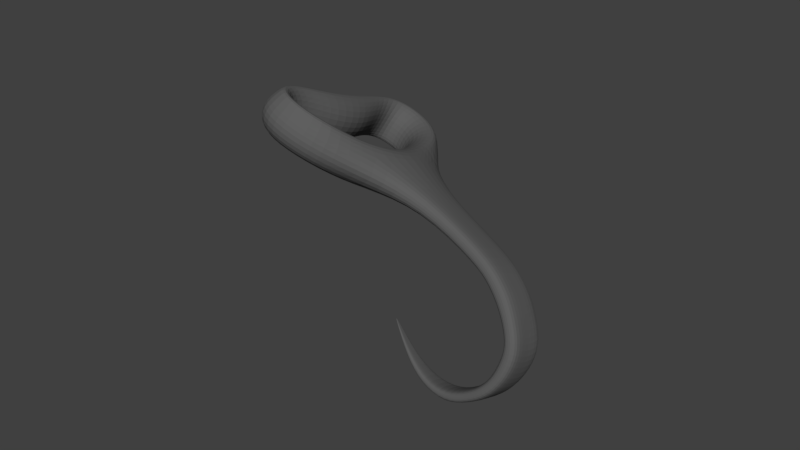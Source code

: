# Source: ClimbingHook.blend  (saved by Blender 2.78.0; exported with 4.5.12 LTS)
import bpy
from mathutils import Matrix  # noqa: F401  (used for matrix-valued properties, if any)

bpy.ops.wm.read_factory_settings(use_empty=True)
scene = bpy.context.scene
scene.name = 'Scene'

# ---- collections
col_collection_1 = bpy.data.collections.new('Collection 1'); scene.collection.children.link(col_collection_1)

# ---- materials (node trees are filled in below, after node groups)
mat_hilt = bpy.data.materials.new('Hilt')
mat_hilt.alpha_threshold = 0.0
mat_hilt.use_transparent_shadow = False
mat_hilt.diffuse_color = (0.1149, 0.1149, 0.1149, 1.0)
mat_hilt.roughness = 0.5
mat_blade = bpy.data.materials.new('Blade')
mat_blade.alpha_threshold = 0.0
mat_blade.use_transparent_shadow = False
mat_blade.diffuse_color = (0.402, 0.402, 0.402, 1.0)
mat_blade.roughness = 0.5
mat_blade.specular_intensity = 1.0

# ---- material node trees

# ---- world
world_world = bpy.data.worlds.new('World'); scene.world = world_world
world_world.color = (0.05088, 0.05088, 0.05088)
world_world.use_sun_shadow = False
world_world.sun_shadow_jitter_overblur = 0.0
world_world.cycles.sampling_method = 'MANUAL'

# ---- meshes
me_plane_001 = bpy.data.meshes.new('Plane.001')
me_plane_001.from_pydata([(-0.021, 0.6648, 0.3082), (0.01768, -0.05982, 0.3227), (0.006605, -0.2137, 0.2947), (0.0354, -0.3088, 0.182), (0.09388, -0.2788, 0.04684), (0.1212, -0.2137, 0.005249), (0.1078, -0.01371, 0.1146), (0.3768, -0.1175, 0.3367), (0.3153, -0.2689, 0.3661), (0.281, -0.3328, 0.3871), (0.2605, -0.4064, 0.2578), (0.319, -0.3765, 0.1226), (0.3558, -0.3155, 0.08421), (0.4053, -0.2228, 0.158), (0.6051, -0.3855, 0.3761), (0.5159, -0.4322, 0.4558), (0.4723, -0.4851, 0.4752), (0.4156, -0.5162, 0.3396), (0.4741, -0.4863, 0.2045), (0.5178, -0.4334, 0.1672), (0.606, -0.3861, 0.2477), (0.7044, -0.6436, 0.3619), (0.6081, -0.6647, 0.4443), (0.5616, -0.6898, 0.4685), (0.49, -0.667, 0.3384), (0.5485, -0.6371, 0.2033), (0.5941, -0.6084, 0.1615), (0.6982, -0.6186, 0.2361), (0.6497, -0.8673, 0.2887), (0.5581, -0.8633, 0.3786), (0.5154, -0.8561, 0.4117), (0.4536, -0.7803, 0.2976), (0.5121, -0.7503, 0.1624), (0.5546, -0.7505, 0.1129), (0.6481, -0.8172, 0.1704), (0.4578, -0.9398, 0.1896), (0.3816, -0.9169, 0.2903), (0.3493, -0.869, 0.3369), (0.3199, -0.7533, 0.2457), (0.3784, -0.7234, 0.1105), (0.4126, -0.7616, 0.04903), (0.4716, -0.8707, 0.08219), (0.1709, -0.8734, 0.08013), (0.1171, -0.842, 0.1925), (0.09908, -0.7594, 0.2529), (0.1172, -0.6261, 0.1861), (0.1756, -0.5961, 0.05099), (0.1987, -0.6679, -0.02276), (0.2072, -0.7959, -0.01566), (-0.1546, -0.8191, -0.0487), (-0.1838, -0.7919, 0.07336), (-0.1886, -0.7115, 0.1391), (-0.1188, -0.5867, 0.09271), (-0.06036, -0.5568, -0.04243), (-0.04717, -0.627, -0.1201), (-0.09377, -0.7457, -0.1348), (-0.444, -0.7895, -0.1674), (-0.4524, -0.7779, -0.03976), (-0.4478, -0.7362, 0.02141), (-0.334, -0.6443, -0.01318), (-0.2756, -0.6144, -0.1483), (-0.2688, -0.6481, -0.2207), (-0.3623, -0.7318, -0.2479), (-0.622, -0.6554, -0.2147), (-0.6178, -0.6673, -0.08685), (-0.6085, -0.6688, -0.0332), (-0.4684, -0.6266, -0.0674), (-0.4099, -0.5967, -0.2025), (-0.4061, -0.5904, -0.2673), (-0.5277, -0.6212, -0.295), (-0.6457, -0.4186, -0.1725), (-0.6403, -0.4566, -0.04991), (-0.6316, -0.491, -0.003801), (-0.4889, -0.5039, -0.04908), (-0.4304, -0.4739, -0.1842), (-0.4259, -0.4385, -0.2422), (-0.5502, -0.4105, -0.2581), (-0.5141, -0.199, -0.06691), (-0.5191, -0.2597, 0.04617), (-0.5169, -0.3202, 0.08364), (-0.396, -0.381, 0.01836), (-0.3375, -0.351, -0.1168), (-0.3279, -0.2925, -0.1675), (-0.429, -0.2136, -0.162), (-0.2552, -0.01221, 0.08653), (-0.2692, -0.1715, 0.1348), (-0.2776, -0.2397, 0.166), (-0.1977, -0.3301, 0.07636), (-0.1393, -0.3001, -0.05877), (-0.1217, -0.2359, -0.1048), (-0.1791, -0.1254, -0.07335), (-0.06278, 0.1938, 0.2154), (-0.03382, 0.1812, 0.1684), (0.007941, 0.8105, 0.2964), (0.2162, 0.1473, 0.3259), (0.2241, 0.1382, 0.2705), (0.09742, 0.1932, 0.2278), (0.05766, 0.1728, 0.3197), (-0.07357, 0.1608, 0.2602), (0.1844, 0.1178, 0.3623), (0.007955, 0.6521, 0.2611), (0.04146, 0.9474, 0.2694), (0.258, 0.6183, 0.4186), (0.2659, 0.6091, 0.3632), (0.1392, 0.6641, 0.3206), (0.09943, 0.6437, 0.4124), (-0.0318, 0.6317, 0.353), (0.2261, 0.5888, 0.4551), (0.02818, 0.7717, 0.2604), (0.0929, 1.088, 0.1988), (0.2869, 0.764, 0.4068), (0.2861, 0.7287, 0.3625), (0.166, 0.7825, 0.3026), (0.1354, 0.8159, 0.3941), (-0.002463, 0.8052, 0.3519), (0.2555, 0.7622, 0.454), (0.06171, 0.9086, 0.2333), (0.1329, 1.159, 0.1274), (0.3204, 0.9009, 0.3798), (0.3197, 0.8656, 0.3354), (0.1996, 0.9194, 0.2756), (0.1689, 0.9528, 0.3671), (0.03106, 0.9421, 0.3248), (0.289, 0.8991, 0.4269), (0.1011, 1.034, 0.1864), (0.2065, 1.203, -0.002932), (0.3719, 1.042, 0.3092), (0.3591, 0.9906, 0.2885), (0.2431, 1.033, 0.2134), (0.2313, 1.113, 0.2767), (0.08925, 1.113, 0.2497), (0.3472, 1.07, 0.3518), (0.1335, 1.103, 0.1337), (0.2539, 1.189, -0.1121), (0.4119, 1.113, 0.2378), (0.3914, 1.06, 0.2358), (0.2761, 1.091, 0.1546), (0.2788, 1.188, 0.1883), (0.1362, 1.199, 0.1674), (0.3942, 1.156, 0.2695), (0.207, 1.152, 0.002781), (0.2953, 1.144, -0.2024), (0.4607, 1.161, 0.09769), (0.4421, 1.112, 0.09583), (0.337, 1.141, 0.02184), (0.3394, 1.229, 0.05257), (0.2095, 1.239, 0.03351), (0.4446, 1.2, 0.1266), (0.2456, 1.153, -0.07855), (0.3506, 1.055, -0.3302), (0.497, 1.148, -0.01589), (0.4704, 1.116, 0.01041), (0.3667, 1.124, -0.0607), (0.3907, 1.205, -0.08703), (0.2696, 1.235, -0.1049), (0.4944, 1.198, -0.01592), (0.2864, 1.132, -0.1601), (0.3797, 0.884, -0.392), (0.5163, 1.107, -0.1149), (0.4907, 1.098, -0.07925), (0.3917, 1.093, -0.1365), (0.4223, 1.142, -0.1932), (0.317, 1.181, -0.2168), (0.5214, 1.147, -0.136), (0.343, 1.045, -0.2943), (0.381, 0.6941, -0.389), (0.5386, 1.024, -0.2558), (0.5169, 1.016, -0.2255), (0.4326, 1.012, -0.2742), (0.4586, 1.053, -0.3224), (0.3691, 1.086, -0.3425), (0.5429, 1.057, -0.2737), (0.3778, 0.895, -0.3677), (0.3596, 0.4746, -0.3361), (0.5117, 0.862, -0.3398), (0.4999, 0.8747, -0.3194), (0.4361, 0.8687, -0.3433), (0.4533, 0.8653, -0.3884), (0.3951, 0.8916, -0.4127), (0.5171, 0.8712, -0.3644), (0.3799, 0.7003, -0.3753), (0.4554, 0.6817, -0.3596), (0.4487, 0.6889, -0.348), (0.4128, 0.6855, -0.3615), (0.4225, 0.6835, -0.3869), (0.3896, 0.6984, -0.4006), (0.4584, 0.6869, -0.3734), (0.3594, 0.4757, -0.3336), (0.366, 0.4717, -0.3334), (0.373, 0.4724, -0.3308), (0.3718, 0.4737, -0.3288), (0.3653, 0.4731, -0.3312), (0.3671, 0.4727, -0.3357), (0.3612, 0.4754, -0.3382), (0.3735, 0.4733, -0.3333)], [], [(90, 92, 96, 6), (1, 2, 9, 8), (2, 3, 10, 9), (3, 4, 11, 10), (4, 5, 12, 11), (5, 6, 13, 12), (13, 95, 94, 7), (7, 8, 15, 14), (8, 9, 16, 15), (9, 10, 17, 16), (10, 11, 18, 17), (11, 12, 19, 18), (12, 13, 20, 19), (13, 7, 14, 20), (14, 15, 22, 21), (15, 16, 23, 22), (16, 17, 24, 23), (17, 18, 25, 24), (18, 19, 26, 25), (19, 20, 27, 26), (20, 14, 21, 27), (21, 22, 29, 28), (22, 23, 30, 29), (23, 24, 31, 30), (24, 25, 32, 31), (25, 26, 33, 32), (26, 27, 34, 33), (27, 21, 28, 34), (28, 29, 36, 35), (29, 30, 37, 36), (30, 31, 38, 37), (31, 32, 39, 38), (32, 33, 40, 39), (33, 34, 41, 40), (34, 28, 35, 41), (35, 36, 43, 42), (36, 37, 44, 43), (37, 38, 45, 44), (38, 39, 46, 45), (39, 40, 47, 46), (40, 41, 48, 47), (41, 35, 42, 48), (42, 43, 50, 49), (43, 44, 51, 50), (44, 45, 52, 51), (45, 46, 53, 52), (46, 47, 54, 53), (47, 48, 55, 54), (48, 42, 49, 55), (49, 50, 57, 56), (50, 51, 58, 57), (51, 52, 59, 58), (52, 53, 60, 59), (53, 54, 61, 60), (54, 55, 62, 61), (55, 49, 56, 62), (56, 57, 64, 63), (57, 58, 65, 64), (58, 59, 66, 65), (59, 60, 67, 66), (60, 61, 68, 67), (61, 62, 69, 68), (62, 56, 63, 69), (63, 64, 71, 70), (64, 65, 72, 71), (65, 66, 73, 72), (66, 67, 74, 73), (67, 68, 75, 74), (68, 69, 76, 75), (69, 63, 70, 76), (70, 71, 78, 77), (71, 72, 79, 78), (72, 73, 80, 79), (73, 74, 81, 80), (74, 75, 82, 81), (75, 76, 83, 82), (76, 70, 77, 83), (77, 78, 85, 84), (78, 79, 86, 85), (79, 80, 87, 86), (80, 81, 88, 87), (81, 82, 89, 88), (82, 83, 90, 89), (83, 77, 84, 90), (8, 99, 97, 1), (85, 86, 2, 1), (86, 87, 3, 2), (87, 88, 4, 3), (88, 89, 5, 4), (89, 90, 6, 5), (85, 98, 91, 84), (91, 0, 100, 92), (98, 106, 0, 91), (95, 103, 102, 94), (97, 105, 106, 98), (84, 91, 92, 90), (1, 97, 98, 85), (7, 94, 99, 8), (6, 96, 95, 13), (106, 114, 93, 0), (103, 111, 110, 102), (105, 113, 114, 106), (102, 110, 115, 107), (99, 107, 105, 97), (92, 100, 104, 96), (96, 104, 103, 95), (94, 102, 107, 99), (113, 121, 122, 114), (110, 118, 123, 115), (112, 120, 119, 111), (108, 116, 120, 112), (0, 93, 108, 100), (107, 115, 113, 105), (100, 108, 112, 104), (104, 112, 111, 103), (116, 124, 128, 120), (123, 131, 129, 121), (101, 109, 124, 116), (122, 130, 109, 101), (111, 119, 118, 110), (114, 122, 101, 93), (93, 101, 116, 108), (115, 123, 121, 113), (109, 117, 132, 124), (130, 138, 117, 109), (127, 135, 134, 126), (129, 137, 138, 130), (120, 128, 127, 119), (118, 126, 131, 123), (121, 129, 130, 122), (119, 127, 126, 118), (138, 146, 125, 117), (135, 143, 142, 134), (137, 145, 146, 138), (134, 142, 147, 139), (131, 139, 137, 129), (124, 132, 136, 128), (128, 136, 135, 127), (126, 134, 139, 131), (142, 150, 155, 147), (144, 152, 151, 143), (140, 148, 152, 144), (147, 155, 153, 145), (117, 125, 140, 132), (139, 147, 145, 137), (132, 140, 144, 136), (136, 144, 143, 135), (155, 163, 161, 153), (133, 141, 156, 148), (154, 162, 141, 133), (151, 159, 158, 150), (145, 153, 154, 146), (143, 151, 150, 142), (146, 154, 133, 125), (125, 133, 148, 140), (162, 170, 149, 141), (159, 167, 166, 158), (161, 169, 170, 162), (158, 166, 171, 163), (148, 156, 160, 152), (152, 160, 159, 151), (150, 158, 163, 155), (153, 161, 162, 154), (167, 175, 174, 166), (169, 177, 178, 170), (166, 174, 179, 171), (168, 176, 175, 167), (141, 149, 164, 156), (163, 171, 169, 161), (156, 164, 168, 160), (160, 168, 167, 159), (174, 181, 186, 179), (176, 183, 182, 175), (172, 180, 183, 176), (179, 186, 184, 177), (170, 178, 157, 149), (149, 157, 172, 164), (171, 179, 177, 169), (164, 172, 176, 168), (165, 173, 187, 180), (185, 193, 173, 165), (182, 190, 189, 181), (184, 192, 193, 185), (177, 184, 185, 178), (175, 182, 181, 174), (178, 185, 165, 157), (157, 165, 180, 172), (188, 192, 194, 189), (188, 189, 190, 191), (173, 193, 192, 188), (187, 173, 188, 191), (186, 194, 192, 184), (180, 187, 191, 183), (183, 191, 190, 182), (181, 189, 194, 186)])
me_plane_001.materials.append(mat_hilt)
me_plane_001.materials.append(mat_blade)
me_plane_001.use_remesh_preserve_volume = False
me_plane_001.use_remesh_preserve_attributes = False
me_plane_001.use_mirror_vertex_groups = False
me_plane_001.update()
arm_armature_001 = bpy.data.armatures.new('Armature.001')  # bones are not reproduced

# ---- objects
ob_armature = bpy.data.objects.new('Armature', arm_armature_001)
ob_plane_001 = bpy.data.objects.new('Plane.001', me_plane_001)

# ---- transforms, parenting, visibility, modifiers, constraints
ob_armature.location = (0.0, 0.0, 0.0)
ob_armature.lineart.crease_threshold = 0.0
ob_plane_001.parent = ob_armature
ob_plane_001.location = (0.4103, -0.09572, 0.8066)
ob_plane_001.rotation_euler = (0.6616, 0.7569, -4.568)
ob_plane_001.scale = (0.08865, -0.08865, 0.08865)
ob_plane_001.lineart.crease_threshold = 0.0
_vg = ob_plane_001.vertex_groups.new(name='Hips')
_vg = ob_plane_001.vertex_groups.new(name='Spine')
_vg = ob_plane_001.vertex_groups.new(name='Chest')
_vg = ob_plane_001.vertex_groups.new(name='Neck')
_vg = ob_plane_001.vertex_groups.new(name='Head')
_vg = ob_plane_001.vertex_groups.new(name='Shoulder.L')
_vg = ob_plane_001.vertex_groups.new(name='Upper Arm.L')
_vg = ob_plane_001.vertex_groups.new(name='Lower Arm.L')
_vg = ob_plane_001.vertex_groups.new(name='Hand.L')
_vg = ob_plane_001.vertex_groups.new(name='Fingers01.L')
_vg.add([0, 1, 2, 3, 4, 5, 6, 7, 8, 9, 10, 11, 12, 13, 14, 15, 16, 17, 18, 19, 20, 21, 22, 23, 24, 25, 26, 27, 28, 29, 30, 31, 32, 33, 34, 35, 36, 37, 38, 39, 40, 41, 42, 43, 44, 45, 46, 47, 48, 49, 50, 51, 52, 53, 54, 55, 56, 57, 58, 59, 60, 61, 62, 63, 64, 65, 66, 67, 68, 69, 70, 71, 72, 73, 74, 75, 76, 77, 78, 79, 80, 81, 82, 83, 84, 85, 86, 87, 88, 89, 90, 91, 92, 93, 94, 95, 96, 97, 98, 99, 100, 101, 102, 103, 104, 105, 106, 107, 108, 109, 110, 111, 112, 113, 114, 115, 116, 117, 118, 119, 120, 121, 122, 123, 124, 125, 126, 127, 128, 129, 130, 131, 132, 133, 134, 135, 136, 137, 138, 139, 140, 141, 142, 143, 144, 145, 146, 147, 148, 149, 150, 151, 152, 153, 154, 155, 156, 157, 158, 159, 160, 161, 162, 163, 164, 165, 166, 167, 168, 169, 170, 171, 172, 173, 174, 175, 176, 177, 178, 179, 180, 181, 182, 183, 184, 185, 186, 187, 188, 189, 190, 191, 192, 193, 194], 1.0, 'REPLACE')
_vg = ob_plane_001.vertex_groups.new(name='Fingers02.L')
_vg = ob_plane_001.vertex_groups.new(name='Thumb01.L')
_vg = ob_plane_001.vertex_groups.new(name='Thumb02.L')
_vg = ob_plane_001.vertex_groups.new(name='Shoulder.R')
_vg = ob_plane_001.vertex_groups.new(name='Upper Arm.R')
_vg = ob_plane_001.vertex_groups.new(name='Lower Arm.R')
_vg = ob_plane_001.vertex_groups.new(name='Hand.R')
_vg = ob_plane_001.vertex_groups.new(name='Fingers01.R')
_vg = ob_plane_001.vertex_groups.new(name='Fingers02.R')
_vg = ob_plane_001.vertex_groups.new(name='Thumb01.R')
_vg = ob_plane_001.vertex_groups.new(name='Thumb02.R')
_vg = ob_plane_001.vertex_groups.new(name='Upper Leg.L')
_vg = ob_plane_001.vertex_groups.new(name='Lower Leg.L')
_vg = ob_plane_001.vertex_groups.new(name='Foot.L')
_vg = ob_plane_001.vertex_groups.new(name='Toes.L')
_vg = ob_plane_001.vertex_groups.new(name='Upper Leg.R')
_vg = ob_plane_001.vertex_groups.new(name='Lower Leg.R')
_vg = ob_plane_001.vertex_groups.new(name='Foot.R')
_vg = ob_plane_001.vertex_groups.new(name='Toes.R')
_m = ob_plane_001.modifiers.new('Subsurf', 'SUBSURF')
_m.uv_smooth = 'PRESERVE_CORNERS'
_m.quality = 2
_m.show_only_control_edges = False
_m = ob_plane_001.modifiers.new('Armature', 'ARMATURE')
_m.object = ob_armature

# ---- collection membership
col_collection_1.objects.link(ob_armature)
col_collection_1.objects.link(ob_plane_001)

# ---- scene / render settings (as saved in the file)
scene.frame_start = 1; scene.frame_end = 250; scene.frame_set(1)
scene.render.engine = 'BLENDER_EEVEE_NEXT'
scene.render.resolution_percentage = 50
scene.render.dither_intensity = 0.0
scene.cycles.use_denoising = False
scene.cycles.samples = 128
scene.cycles.sampling_pattern = 'TABULATED_SOBOL'
scene.cycles.light_sampling_threshold = 0.0
scene.cycles.use_adaptive_sampling = False
scene.cycles.use_light_tree = False
scene.cycles.blur_glossy = 0.0
scene.cycles.sample_clamp_indirect = 0.0
scene.view_settings.view_transform = 'Standard'
bpy.context.view_layer.update()

# ---- added for rendering (the .blend has no active camera and no usable light): camera, sun
cam_auto = bpy.data.cameras.new('AutoCamera')
cam_auto.lens = 50.0
cam_auto.sensor_width = 36.0
cam_auto.clip_end = 1000.0
ob_auto_camera = bpy.data.objects.new('AutoCamera', cam_auto)
scene.collection.objects.link(ob_auto_camera)
ob_auto_camera.location = (0.746604, -0.484892, 1.05876)
ob_auto_camera.rotation_euler = (1.09748, -7.21219e-08, 0.694738)
scene.camera = ob_auto_camera
light_auto_sun = bpy.data.lights.new('AutoSun', 'SUN')
light_auto_sun.energy = 3.0
light_auto_sun.angle = 0.0523599
ob_auto_sun = bpy.data.objects.new('AutoSun', light_auto_sun)
scene.collection.objects.link(ob_auto_sun)
ob_auto_sun.rotation_euler = (0.872665, 0.174533, 0.523599)
bpy.context.view_layer.update()
